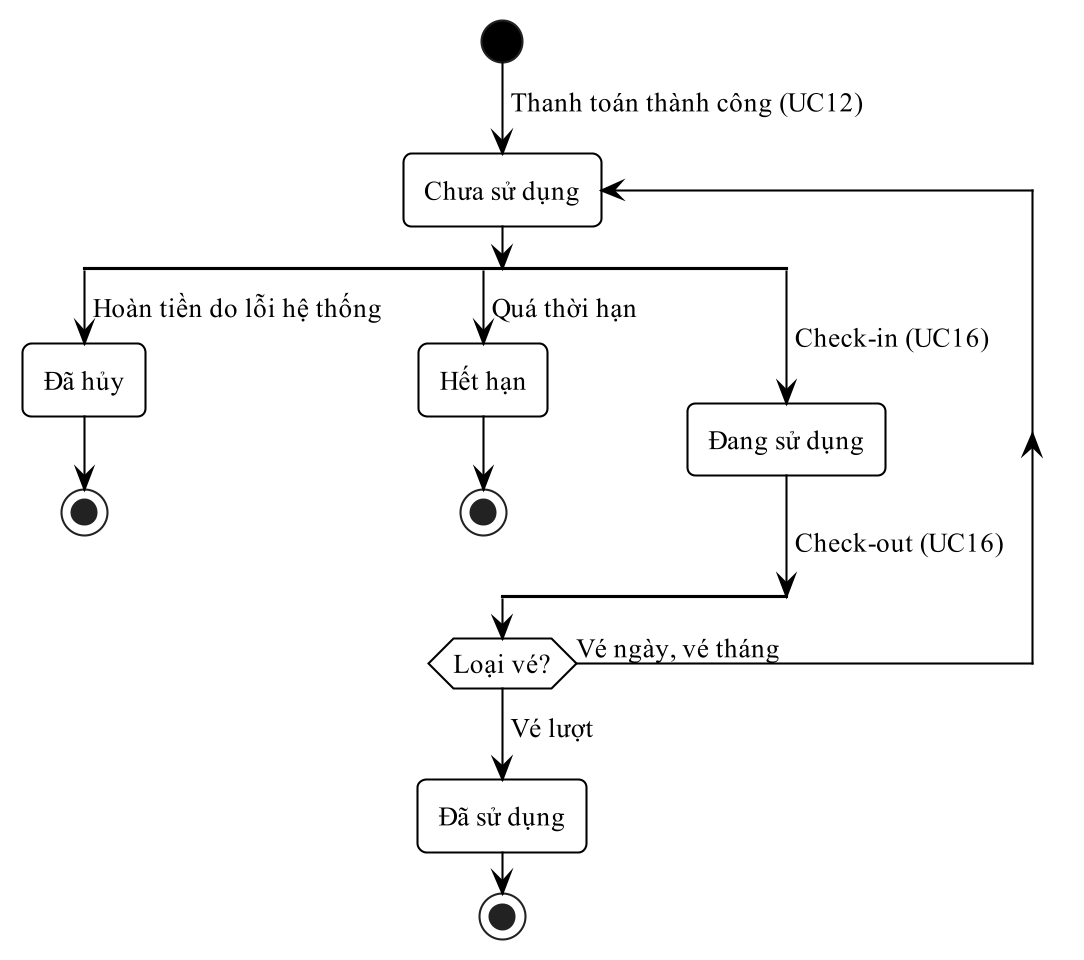

The diagram above was rendered by PlantUML. Its source (embedded in the PNG):
@startuml
!pragma layout smetana
skinparam dpi 200
skinparam defaultFontName "Times New Roman"
skinparam defaultFontSize 13
skinparam shadowing false
skinparam monochrome true
skinparam backgroundColor white
skinparam RoundCorner 8
skinparam ArrowColor black
skinparam ArrowThickness 1
skinparam state {
  BackgroundColor white
  BorderColor black
  BorderThickness 1
  StartColor black
  EndColor black
}
skinparam activity {
  BackgroundColor white
  BorderColor black
  BorderThickness 1
  DiamondBackgroundColor white
  DiamondBorderColor black
  StartColor black
  EndColor black
}
skinparam swimlane {
  BorderColor black
  BorderThickness 1
  TitleFontSize 13
}
skinparam usecase {
  BackgroundColor white
  BorderColor black
  BorderThickness 1
}
skinparam actor {
  BackgroundColor white
  BorderColor black
}
skinparam rectangle {
  BackgroundColor white
  BorderColor black
  BorderThickness 1
  RoundCorner 0
}
skinparam class {
  BackgroundColor white
  HeaderBackgroundColor white
  BorderColor black
  BorderThickness 1
}
skinparam classAttributeIconSize 0
start
-> Thanh toán thành công (UC12);
repeat :Chưa sử dụng;
split
  -> Hoàn tiền do lỗi hệ thống;
  :Đã hủy;
  stop
split again
  -> Quá thời hạn;
  :Hết hạn;
  stop
split again
  -> Check-in (UC16);
  :Đang sử dụng;
  -> Check-out (UC16);
end split
repeat while (Loại vé?) is (Vé ngày, vé tháng)
-> Vé lượt;
:Đã sử dụng;
stop
@enduml